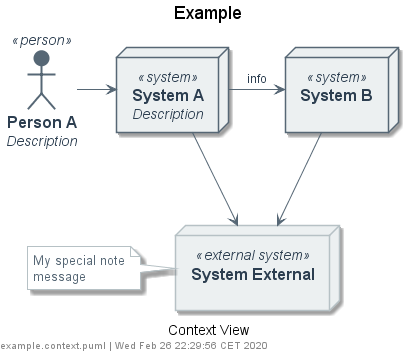

The diagram above was rendered by PlantUML. Its source (embedded in the PNG):
@startuml example.context





skinparam defaultTextAlignment center
skinparam wrapWidth 200
skinparam maxMessageSize 150



















skinparam defaultTextAlignment center
skinparam wrapWidth 200
skinparam maxMessageSize 150



















skinparam Note {
    FontColor #566775
    BackgroundColor white
    BorderColor #b6c1c5
}


skinparam actor<<person>> {
    StereotypeFontColor #2c3e50
    FontColor #2c3e50
    BackgroundColor #566775
    BorderColor #566775
    Shadowing false
}

skinparam Arrow {
    FontColor #2c3e50
    Color #566775
    FontSize 12
}







skinparam node<<system>> {
    StereotypeFontColor #2c3e50
    FontColor #2c3e50
    BackgroundColor #ecf0f1
    BorderColor #566775
}

skinparam node<<external system>> {
    StereotypeFontColor #2c3e50
    FontColor #2c3e50
    BackgroundColor #ecf0f1
    BorderColor #b6c1c5
}



title Example
top to bottom direction


actor "==Person A\n //Description//" <<person>> as personA

node "==System A\n //Description//" <<system>> as systemA [[example.container.svg]]
node "==System B\n // //" <<system>> as systemB 
node "==System External\n // //" <<external system>> as systemExt 


systemA -RIGHT-> systemB : "info"
systemA -DOWN-> systemExt : ""
systemB -DOWN-> systemExt : ""

personA -RIGHT-> systemA : ""

note left of systemExt : My special note\nmessage


caption Context View
left footer example.context.puml | Wed Feb 26 22:29:56 CET 2020

@enduml